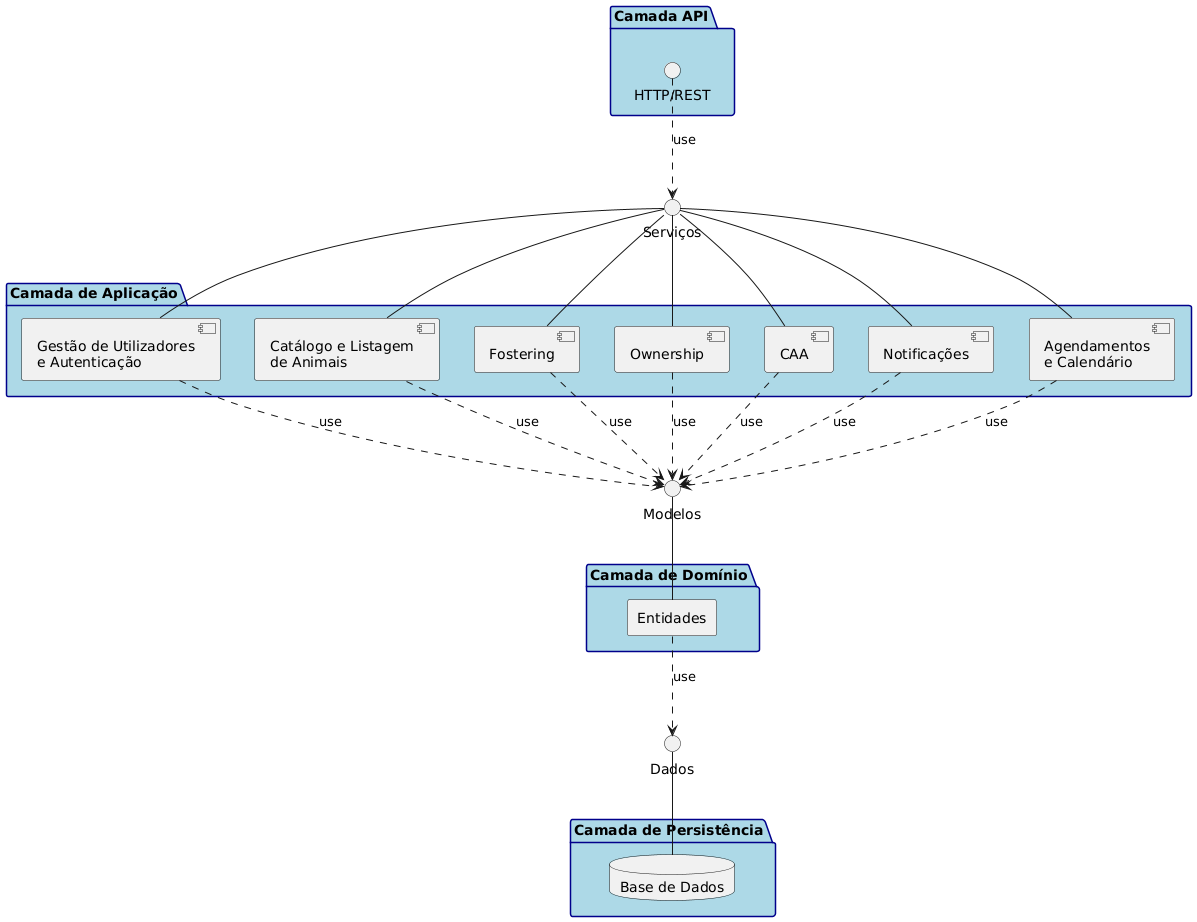

The diagram above was rendered by PlantUML. Its source (embedded in the PNG):
@startuml
skinparam package {
    BackgroundColor LightBlue
    BorderColor DarkBlue
}

package "Camada API" {
    interface "HTTP/REST" as IHTTP
}

package "Camada de Aplicação" {
    [Gestão de Utilizadores\ne Autenticação] as GestaoUser
    [Catálogo e Listagem\nde Animais] as Catalogo
    [Fostering] as Fostering
    [Ownership] as Ownership
    [CAA] as CAA
    [Notificações] as Notificacoes
    [Agendamentos\ne Calendário] as Agendamentos
}

package "Camada de Domínio" {
   rectangle "Entidades" as Entidades
}

package "Camada de Persistência" {
    database "Base de Dados" as BD
}

' Interfaces
interface "Serviços" as IServices
interface "Modelos" as IDomain
interface "Dados" as IDataAccess

' Ligações entre camadas
IHTTP ..> IServices : use

IServices -- GestaoUser
IServices -- Catalogo
IServices -- Fostering
IServices -- Ownership
IServices -- CAA
IServices -- Notificacoes
IServices -- Agendamentos

GestaoUser ..> IDomain : use
Catalogo ..> IDomain : use
Fostering ..> IDomain : use
Ownership ..> IDomain : use
CAA ..> IDomain : use
Notificacoes ..> IDomain : use
Agendamentos ..> IDomain : use

IDomain -- Entidades

Entidades ..> IDataAccess : use

IDataAccess -- BD
@enduml